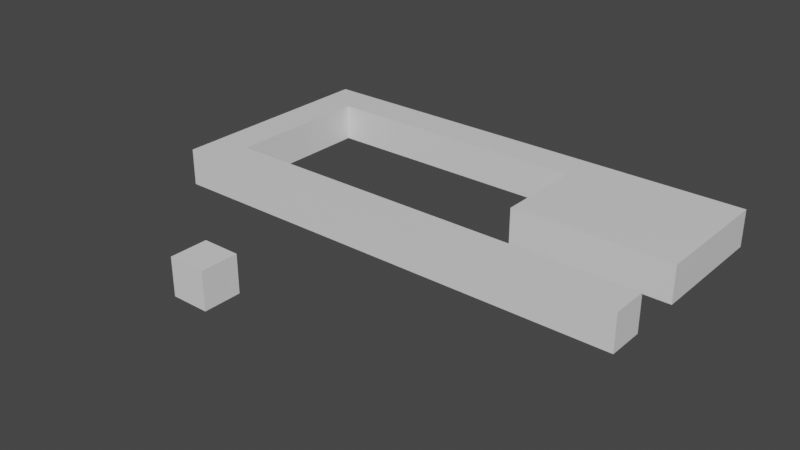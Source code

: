 # Source: obszar01.blend  (saved by Blender 2.90.8; exported with 4.5.12 LTS)
import bpy
from mathutils import Matrix  # noqa: F401  (used for matrix-valued properties, if any)

bpy.ops.wm.read_factory_settings(use_empty=True)
scene = bpy.context.scene
scene.name = 'Scene'

# ---- collections
col_collection = bpy.data.collections.new('Collection'); scene.collection.children.link(col_collection)

# ---- materials (node trees are filled in below, after node groups)
mat_material = bpy.data.materials.new('Material')
mat_material.alpha_threshold = 0.0
mat_material.use_transparent_shadow = False
mat_material.line_color = (0.0, 0.0, 0.0, 1.0)

# ---- material node trees
mat_material.use_nodes = True; mat_material.node_tree.nodes.clear()
_N = mat_material.node_tree.nodes; _L = mat_material.node_tree.links
n0 = _N.new('ShaderNodeOutputMaterial'); n0.name = 'Material Output'; n0.location = (300, 300)
n1 = _N.new('ShaderNodeBsdfPrincipled'); n1.name = 'Principled BSDF'; n1.location = (10, 300)
n1.distribution = 'GGX'
n1.subsurface_method = 'BURLEY'
n1.inputs[2].default_value = 0.4
n1.inputs[3].default_value = 1.45
n1.inputs[27].default_value = (0.0, 0.0, 0.0, 1.0)
n1.inputs[28].default_value = 1.0
_L.new(n1.outputs[0], n0.inputs[0])
n0.is_active_output = True

# ---- world
world_world = bpy.data.worlds.new('World'); scene.world = world_world
world_world.use_nodes = True; world_world.node_tree.nodes.clear()
_N = world_world.node_tree.nodes; _L = world_world.node_tree.links
n0 = _N.new('ShaderNodeOutputWorld'); n0.name = 'World Output'; n0.location = (300, 300)
n1 = _N.new('ShaderNodeBackground'); n1.name = 'Background'; n1.location = (10, 300)
n1.inputs[0].default_value = (0.05088, 0.05088, 0.05088, 1.0)
_L.new(n1.outputs[0], n0.inputs[0])
n0.is_active_output = True
world_world.color = (0.05088, 0.05088, 0.05088)
world_world.use_sun_shadow = False
world_world.sun_shadow_jitter_overblur = 0.0

# ---- meshes
me_cube = bpy.data.meshes.new('Cube')
me_cube.from_pydata([(-7.146, -4.724, 1.0), (-7.146, -4.724, -1.0), (-7.146, -6.724, 1.0), (-7.146, -6.724, -1.0), (-30.7, -4.724, 1.0), (-30.7, -4.724, -1.0), (-30.7, -6.724, 1.0), (-30.7, -6.724, -1.0), (-32.7, -4.724, 1.0), (-32.7, -4.724, -1.0), (-32.7, -6.724, 1.0), (-32.7, -6.724, -1.0), (-30.7, 3.273, 1.0), (-30.7, 3.273, -1.0), (-32.7, 3.273, 1.0), (-32.7, 3.273, -1.0), (-30.7, 5.273, 1.0), (-30.7, 5.273, -1.0), (-32.7, 5.273, 1.0), (-32.7, 5.273, -1.0), (-15.8, 3.273, 1.0), (-15.8, 3.273, -1.0), (-15.8, 5.273, 1.0), (-15.8, 5.273, -1.0), (-15.8, -4.724, -1.0), (-15.8, -6.724, 1.0), (-15.8, -6.724, -1.0), (-15.8, -4.724, 1.0), (-7.146, 3.273, 1.0), (-7.146, 3.273, -1.0), (-7.146, 5.273, 1.0), (-7.146, 5.273, -1.0), (-15.8, -1.701, 1.0), (-15.8, -1.701, -1.0), (-7.146, -1.701, 1.0), (-7.146, -1.701, -1.0), (-24.39, -15.12, -1.0), (-24.39, -15.12, 1.0), (-24.39, -13.12, -1.0), (-24.39, -13.12, 1.0), (-22.39, -15.12, -1.0), (-22.39, -15.12, 1.0), (-22.39, -13.12, -1.0), (-22.39, -13.12, 1.0)], [], [(27, 4, 6, 25), (26, 25, 6, 7), (5, 7, 11, 9), (24, 1, 3, 26), (1, 0, 2, 3), (24, 27, 0, 1), (11, 10, 8, 9), (6, 4, 8, 10), (8, 4, 12, 14), (7, 6, 10, 11), (13, 15, 19, 17), (4, 5, 13, 12), (9, 8, 14, 15), (5, 9, 15, 13), (16, 17, 19, 18), (13, 17, 23, 21), (14, 12, 16, 18), (15, 14, 18, 19), (23, 22, 30, 31), (12, 13, 21, 20), (16, 12, 20, 22), (17, 16, 22, 23), (5, 4, 27, 24), (5, 24, 26, 7), (3, 2, 25, 26), (0, 27, 25, 2), (28, 29, 31, 30), (21, 23, 31, 29), (28, 20, 32, 34), (22, 20, 28, 30), (32, 33, 35, 34), (20, 21, 33, 32), (21, 29, 35, 33), (29, 28, 34, 35), (36, 37, 39, 38), (38, 39, 43, 42), (42, 43, 41, 40), (40, 41, 37, 36), (38, 42, 40, 36), (43, 39, 37, 41)])
_uv = me_cube.uv_layers.new(name='UVMap')
_uv.uv.foreach_set('vector', [0.7168, 0.5, 0.875, 0.5, 0.875, 0.75, 0.7168, 0.75, 0.375, 0.8418, 0.625, 0.8418, 0.625, 1.0, 0.375, 1.0, 0.125, 0.5, 0.125, 0.75, 0.125, 0.75, 0.125, 0.5, 0.2832, 0.5, 0.375, 0.5, 0.375, 0.75, 0.2832, 0.75, 0.375, 0.5, 0.625, 0.5, 0.625, 0.75, 0.375, 0.75, 0.375, 0.4082, 0.625, 0.4082, 0.625, 0.5, 0.375, 0.5, 0.375, 0.0, 0.625, 0.0, 0.625, 0.25, 0.375, 0.25, 0.875, 0.75, 0.875, 0.5, 0.875, 0.5, 0.875, 0.75, 0.875, 0.5, 0.875, 0.5, 0.875, 0.5, 0.875, 0.5, 0.375, 1.0, 0.625, 1.0, 0.625, 1.0, 0.375, 1.0, 0.125, 0.5, 0.125, 0.5, 0.125, 0.5, 0.125, 0.5, 0.625, 0.25, 0.375, 0.25, 0.375, 0.25, 0.625, 0.25, 0.375, 0.25, 0.625, 0.25, 0.625, 0.25, 0.375, 0.25, 0.125, 0.5, 0.125, 0.5, 0.125, 0.5, 0.125, 0.5, 0.625, 0.25, 0.375, 0.25, 0.375, 0.25, 0.625, 0.25, 0.125, 0.5, 0.125, 0.5, 0.125, 0.5, 0.125, 0.5, 0.875, 0.5, 0.875, 0.5, 0.875, 0.5, 0.875, 0.5, 0.375, 0.25, 0.625, 0.25, 0.625, 0.25, 0.375, 0.25, 0.375, 0.25, 0.625, 0.25, 0.625, 0.25, 0.375, 0.25, 0.625, 0.25, 0.375, 0.25, 0.375, 0.25, 0.625, 0.25, 0.875, 0.5, 0.875, 0.5, 0.875, 0.5, 0.875, 0.5, 0.375, 0.25, 0.625, 0.25, 0.625, 0.25, 0.375, 0.25, 0.375, 0.25, 0.625, 0.25, 0.625, 0.4082, 0.375, 0.4082, 0.125, 0.5, 0.2832, 0.5, 0.2832, 0.75, 0.125, 0.75, 0.375, 0.75, 0.625, 0.75, 0.625, 0.8418, 0.375, 0.8418, 0.625, 0.5, 0.7168, 0.5, 0.7168, 0.75, 0.625, 0.75, 0.625, 0.25, 0.375, 0.25, 0.375, 0.25, 0.625, 0.25, 0.125, 0.5, 0.125, 0.5, 0.125, 0.5, 0.125, 0.5, 0.875, 0.5, 0.875, 0.5, 0.875, 0.5, 0.875, 0.5, 0.875, 0.5, 0.875, 0.5, 0.875, 0.5, 0.875, 0.5, 0.625, 0.25, 0.375, 0.25, 0.375, 0.25, 0.625, 0.25, 0.625, 0.25, 0.375, 0.25, 0.375, 0.25, 0.625, 0.25, 0.125, 0.5, 0.125, 0.5, 0.125, 0.5, 0.125, 0.5, 0.375, 0.25, 0.625, 0.25, 0.625, 0.25, 0.375, 0.25, 0.375, 0.0, 0.625, 0.0, 0.625, 0.25, 0.375, 0.25, 0.375, 0.25, 0.625, 0.25, 0.625, 0.5, 0.375, 0.5, 0.375, 0.5, 0.625, 0.5, 0.625, 0.75, 0.375, 0.75, 0.375, 0.75, 0.625, 0.75, 0.625, 1.0, 0.375, 1.0, 0.125, 0.5, 0.375, 0.5, 0.375, 0.75, 0.125, 0.75, 0.625, 0.5, 0.875, 0.5, 0.875, 0.75, 0.625, 0.75])
me_cube.materials.append(mat_material)
me_cube.use_remesh_preserve_volume = False
me_cube.use_remesh_preserve_attributes = False
me_cube.use_mirror_vertex_groups = False
me_cube.update()

# ---- objects
ob_walls = bpy.data.objects.new('Walls', me_cube)
ob_plan = bpy.data.objects.new('Plan', None)

# ---- transforms, parenting, visibility, modifiers, constraints
ob_walls.location = (0.0, 0.0, 0.0)
ob_walls.lock_rotations_4d = False
ob_walls.empty_display_type = 'ARROWS'
ob_walls.lineart.crease_threshold = 0.0
ob_plan.location = (0.0, 0.0, -2.12)
ob_plan.scale = (50.0, 50.0, 50.0)
ob_plan.empty_display_type = 'IMAGE'
ob_plan.empty_display_size = 5.0
ob_plan.lineart.crease_threshold = 0.0

# ---- collection membership
col_collection.objects.link(ob_walls)
col_collection.objects.link(ob_plan)

# ---- scene / render settings (as saved in the file)
scene.frame_start = 1; scene.frame_end = 250; scene.frame_set(1)
scene.render.engine = 'BLENDER_EEVEE_NEXT'
scene.cycles.use_denoising = False
scene.cycles.samples = 128
scene.cycles.sampling_pattern = 'TABULATED_SOBOL'
scene.cycles.use_adaptive_sampling = False
scene.cycles.use_light_tree = False
scene.view_settings.view_transform = 'Filmic'
bpy.context.view_layer.update()

# ---- added for rendering (the .blend has no active camera and no usable light): camera, sun
cam_auto = bpy.data.cameras.new('AutoCamera')
cam_auto.lens = 50.0
cam_auto.sensor_width = 36.0
cam_auto.clip_end = 1000.0
ob_auto_camera = bpy.data.objects.new('AutoCamera', cam_auto)
scene.collection.objects.link(ob_auto_camera)
ob_auto_camera.location = (10.3848, -41.2945, 24.2461)
ob_auto_camera.rotation_euler = (1.09748, -7.21219e-08, 0.694738)
scene.camera = ob_auto_camera
light_auto_sun = bpy.data.lights.new('AutoSun', 'SUN')
light_auto_sun.energy = 3.0
light_auto_sun.angle = 0.0523599
ob_auto_sun = bpy.data.objects.new('AutoSun', light_auto_sun)
scene.collection.objects.link(ob_auto_sun)
ob_auto_sun.rotation_euler = (0.872665, 0.174533, 0.523599)
bpy.context.view_layer.update()

